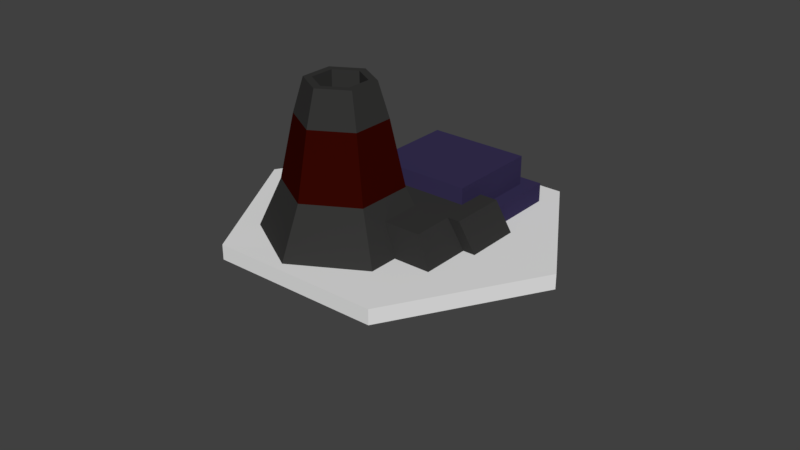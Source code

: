 # Source: factory3.blend  (saved by Blender 2.79.0; exported with 4.5.12 LTS)
import bpy
from mathutils import Matrix  # noqa: F401  (used for matrix-valued properties, if any)

bpy.ops.wm.read_factory_settings(use_empty=True)
scene = bpy.context.scene
scene.name = 'Scene'

# ---- collections
col_collection_1 = bpy.data.collections.new('Collection 1'); scene.collection.children.link(col_collection_1)

# ---- materials (node trees are filled in below, after node groups)
mat_material_102 = bpy.data.materials.new('Material.102')
mat_material_102.alpha_threshold = 0.0
mat_material_102.use_transparent_shadow = False
mat_material_102.diffuse_color = (0.03813, 0.02976, 0.08714, 1.0)
mat_material_102.specular_color = (0.03813, 0.02976, 0.08714)
mat_material_102.roughness = 0.5
mat_material_101 = bpy.data.materials.new('Material.101')
mat_material_101.alpha_threshold = 0.0
mat_material_101.use_transparent_shadow = False
mat_material_101.diffuse_color = (0.03522, 0.0349, 0.03397, 1.0)
mat_material_101.specular_color = (0.03522, 0.0349, 0.03397)
mat_material_101.roughness = 0.5
mat_material_103 = bpy.data.materials.new('Material.103')
mat_material_103.alpha_threshold = 0.0
mat_material_103.use_transparent_shadow = False
mat_material_103.diffuse_color = (0.03522, 0.001995, 0.0005674, 1.0)
mat_material_103.specular_color = (0.03522, 0.001995, 0.0005674)
mat_material_103.roughness = 0.5

# ---- material node trees

# ---- world
world_world = bpy.data.worlds.new('World'); scene.world = world_world
world_world.color = (0.05088, 0.05088, 0.05088)
world_world.use_sun_shadow = False
world_world.sun_shadow_jitter_overblur = 0.0
world_world.cycles.sampling_method = 'MANUAL'

# ---- meshes
me_cube_006 = bpy.data.meshes.new('Cube.006')
me_cube_006.from_pydata([(-0.902, -0.8075, -0.1199), (-1.064, -0.9692, 0.1199), (-0.902, 0.2859, -0.1199), (-1.064, 0.4476, 0.1199), (0.2859, -0.8075, -0.1199), (0.4476, -0.9692, 0.1199), (0.2859, 0.2859, -0.1199), (0.4476, 0.4476, 0.1199), (-1.064, 0.4476, -0.1199), (-1.064, -0.9692, -0.1199), (0.4476, 0.4476, -0.1199), (0.4476, -0.9692, -0.1199), (-1.064, -0.9692, -0.1199), (-1.064, -0.9692, 0.1199), (0.4476, -0.9692, 0.1199), (0.4476, -0.9692, -0.1199), (-1.064, 0.4476, -0.1199), (-1.064, -0.9692, -0.1199), (0.4476, 0.4476, -0.1199), (0.4476, -0.9692, -0.1199), (-0.902, 0.2859, -0.4628), (-0.902, -0.8075, -0.4628), (0.2859, 0.2859, -0.4628), (0.2859, -0.8075, -0.4628)], [], [(12, 13, 3, 8), (8, 3, 7, 10), (10, 7, 14, 15), (11, 5, 1, 9), (2, 6, 22, 20), (7, 3, 13, 14), (16, 17, 12, 8), (18, 16, 8, 10), (19, 18, 10, 15), (17, 19, 15, 12), (9, 1, 13, 12), (5, 11, 15, 14), (11, 9, 12, 15), (1, 5, 14, 13), (2, 0, 17, 16), (6, 2, 16, 18), (4, 6, 18, 19), (0, 4, 19, 17), (20, 22, 23, 21), (6, 4, 23, 22), (0, 2, 20, 21), (4, 0, 21, 23)])
me_cube_006.polygons.foreach_set('use_smooth', [True] * 22)
_k = set([(0, 2), (0, 4), (0, 21), (1, 5), (1, 9), (2, 6), (2, 20), (3, 7), (3, 8), (3, 13), (4, 6), (4, 23), (5, 11), (6, 22), (7, 10), (7, 14), (8, 10), (8, 12), (9, 11), (10, 15), (12, 13), (14, 15), (16, 17), (16, 18), (17, 19), (18, 19), (20, 21), (20, 22), (21, 23), (22, 23)])
me_cube_006.attributes.new('sharp_edge', 'BOOLEAN', 'EDGE').data.foreach_set('value', [ (min(e.vertices), max(e.vertices)) in _k for e in me_cube_006.edges])
_uv = me_cube_006.uv_layers.new(name='UVMap')
_uv.uv.foreach_set('vector', [0.375, 0.0, 0.625, 0.0, 0.625, 0.25, 0.375, 0.25, 0.375, 0.25, 0.625, 0.25, 0.625, 0.5, 0.375, 0.5, 0.375, 0.5, 0.625, 0.5, 0.625, 0.75, 0.375, 0.75, 0.375, 0.75, 0.625, 0.75, 0.625, 1.0, 0.375, 1.0, 0.1518, 0.5285, 0.3482, 0.5285, 0.3482, 0.5285, 0.1518, 0.5285, 0.625, 0.5, 0.875, 0.5, 0.875, 0.75, 0.625, 0.75, 0.125, 0.5, 0.125, 0.75, 0.125, 0.75, 0.125, 0.5, 0.375, 0.5, 0.125, 0.5, 0.125, 0.5, 0.375, 0.5, 0.375, 0.75, 0.375, 0.5, 0.375, 0.5, 0.375, 0.75, 0.125, 0.75, 0.375, 0.75, 0.375, 0.75, 0.125, 0.75, 0.375, 1.0, 0.625, 1.0, 0.625, 1.0, 0.375, 1.0, 0.625, 0.75, 0.375, 0.75, 0.375, 0.75, 0.625, 0.75, 0.375, 0.75, 0.375, 1.0, 0.375, 1.0, 0.375, 0.75, 0.625, 1.0, 0.625, 0.75, 0.625, 0.75, 0.625, 1.0, 0.1518, 0.5285, 0.1518, 0.7215, 0.125, 0.75, 0.125, 0.5, 0.3482, 0.5285, 0.1518, 0.5285, 0.125, 0.5, 0.375, 0.5, 0.3482, 0.7215, 0.3482, 0.5285, 0.375, 0.5, 0.375, 0.75, 0.1518, 0.7215, 0.3482, 0.7215, 0.375, 0.75, 0.125, 0.75, 0.1518, 0.5285, 0.3482, 0.5285, 0.3482, 0.7215, 0.1518, 0.7215, 0.3482, 0.5285, 0.3482, 0.7215, 0.3482, 0.7215, 0.3482, 0.5285, 0.1518, 0.7215, 0.1518, 0.5285, 0.1518, 0.5285, 0.1518, 0.7215, 0.3482, 0.7215, 0.1518, 0.7215, 0.1518, 0.7215, 0.3482, 0.7215])
me_cube_006.materials.append(mat_material_102)
me_cube_006.use_remesh_preserve_volume = False
me_cube_006.use_remesh_preserve_attributes = False
me_cube_006.use_mirror_vertex_groups = False
me_cube_006.update()
me_cube_006.normals_split_custom_set([tuple(v) for v in zip(*[iter([-1.0, 0.0, 0.0, -1.0, 0.0, 0.0, -1.0, 0.0, 0.0, -1.0, 0.0, 0.0, 0.0, 1.0, 0.0, 0.0, 1.0, 0.0, 0.0, 1.0, 0.0, 0.0, 1.0, 0.0, 1.0, 0.0, 0.0, 1.0, 0.0, 0.0, 1.0, 0.0, 0.0, 1.0, 0.0, 0.0, 0.0, -1.0, 0.0, 0.0, -1.0, 0.0, 0.0, -1.0, 0.0, 0.0, -1.0, 0.0, 0.0, 1.0, 0.0, 0.0, 1.0, 0.0, 0.0, 1.0, 0.0, 0.0, 1.0, 0.0, 0.0, 0.0, 1.0, 0.0, 0.0, 1.0, 0.0, 0.0, 0.0, 0.0, 0.0, 0.0, 0.0, 0.0, 1.0, 0.0, 0.0, 1.0, 0.0, 0.0, 0.0, 0.0, 0.0, 1.0, 0.0, 0.0, 1.0, 0.0, 0.0, 1.0, 0.0, 0.0, 1.0, 0.0, 0.0, 1.0, 0.0, 0.0, 1.0, 0.0, 0.0, 1.0, 0.0, 0.0, 1.0, 0.0, 0.0, 0.0, 0.0, 0.0, 1.0, 0.0, 0.0, 1.0, 0.0, 0.0, 0.0, 0.0, 0.0, 0.0, 0.0, 0.0, 0.0, 0.0, 0.0, 0.0, 0.0, 0.0, 0.0, 0.0, 0.0, 0.0, 0.0, 0.0, 0.0, 0.0, 0.0, 0.0, 0.0, 0.0, 0.0, 0.0, 0.0, 0.0, 0.0, 0.0, 0.0, 0.0, 0.0, 0.0, 0.0, 0.0, 0.0, 0.0, 0.0, 0.0, 0.0, 0.0, 0.0, 0.0, 0.0, 0.0, 0.0, 0.0, 0.0, 0.0, 0.0, 0.0, 3.67e-08, 0.0, -1.0, 3.67e-08, 0.0, -1.0, 3.67e-08, 0.0, -1.0, 3.67e-08, 0.0, -1.0, -3.67e-08, 0.0, -1.0, 3.67e-08, 0.0, -1.0, 3.67e-08, 0.0, -1.0, -3.67e-08, 0.0, -1.0, -3.67e-08, 0.0, -1.0, -3.67e-08, 0.0, -1.0, -3.67e-08, 0.0, -1.0, -3.67e-08, 0.0, -1.0, 3.67e-08, 0.0, -1.0, -3.67e-08, 0.0, -1.0, -3.67e-08, 0.0, -1.0, 3.67e-08, 0.0, -1.0, 0.0, 0.0, -1.0, 0.0, 0.0, -1.0, 0.0, 0.0, -1.0, 0.0, 0.0, -1.0, 1.0, 0.0, 0.0, 1.0, 0.0, 0.0, 1.0, 0.0, 0.0, 1.0, 0.0, 0.0, -1.0, 0.0, 0.0, -1.0, 0.0, 0.0, -1.0, 0.0, 0.0, -1.0, 0.0, 0.0, 0.0, -1.0, 0.0, 0.0, -1.0, 0.0, 0.0, -1.0, 0.0, 0.0, -1.0, 0.0])] * 3)])
me_cylinder_059 = bpy.data.meshes.new('Cylinder.059')
me_cylinder_059.from_pydata([(0.0, 0.7128, 0.3692), (0.0, 1.0, 1.0), (0.6173, 0.3564, 0.3692), (0.866, 0.5, 1.0), (0.6173, -0.3564, 0.3692), (0.866, -0.5, 1.0), (-6.232e-08, -0.7128, 0.3692), (-8.742e-08, -1.0, 1.0), (-0.6173, -0.3564, 0.3692), (-0.866, -0.5, 1.0), (-0.6173, 0.3564, 0.3692), (-0.866, 0.5, 1.0), (-7.508e-09, 0.5367, -0.4285), (0.4648, 0.2684, -0.4285), (0.4648, -0.2684, -0.4285), (-5.443e-08, -0.5367, -0.4285), (-0.4648, -0.2684, -0.4285), (-0.4648, 0.2684, -0.4285), (-5.208e-10, 0.3089, -0.8535), (0.2675, 0.1545, -0.8535), (0.2675, -0.1545, -0.8535), (-2.767e-08, -0.3089, -0.8535), (-0.2675, -0.1545, -0.8535), (-0.2675, 0.1545, -0.8535), (-5.734e-09, 0.4099, -0.8535), (0.355, 0.205, -0.8535), (0.355, -0.205, -0.8535), (-4.157e-08, -0.4099, -0.8535), (-0.355, -0.205, -0.8535), (-0.355, 0.205, -0.8535), (-5.208e-10, 0.3089, 0.2307), (0.2675, 0.1545, 0.2307), (0.2675, -0.1545, 0.2307), (-2.767e-08, -0.3089, 0.2307), (-0.2675, -0.1545, 0.2307), (-0.2675, 0.1545, 0.2307), (-0.7037, -0.4063, 0.5883), (-0.866, 0.1249, 1.0), (-0.7053, 0.1057, 0.5924), (-1.331, 0.1249, 1.0), (-1.331, -0.5, 1.0), (-1.168, -0.4063, 0.5883), (-1.17, 0.1057, 0.5924), (-0.866, -1.198, 1.0), (-0.7037, -1.105, 0.5883), (-1.331, -1.198, 1.0), (-1.168, -1.105, 0.5883), (-1.484, -0.5, 1.0), (-1.322, -0.4063, 0.5883), (-1.484, -1.198, 1.0), (-1.322, -1.105, 0.5883), (-0.008245, -0.5, 1.0), (0.1541, -0.4063, 0.5883), (-0.008245, -1.198, 1.0), (0.1541, -1.105, 0.5883), (-0.008245, -0.5, 1.0), (0.1541, -0.4063, 0.5883), (-0.008245, -1.198, 1.0), (0.1541, -1.105, 0.5883), (-0.008245, -0.5, 1.0), (0.1541, -0.4063, 0.5883), (-0.008245, -1.198, 1.0), (0.1541, -1.105, 0.5883)], [], [(0, 1, 3, 2), (2, 3, 5, 4), (4, 5, 7, 6), (6, 7, 9, 36, 8), (3, 1, 11, 37, 9, 7, 5), (8, 36, 38, 37, 11, 10), (10, 11, 1, 0), (6, 8, 16, 15), (17, 12, 24, 29), (2, 4, 14, 13), (8, 10, 17, 16), (0, 2, 13, 12), (4, 6, 15, 14), (10, 0, 12, 17), (23, 18, 30, 35), (15, 16, 28, 27), (13, 14, 26, 25), (16, 17, 29, 28), (14, 15, 27, 26), (12, 13, 25, 24), (19, 18, 24, 25), (20, 19, 25, 26), (21, 20, 26, 27), (22, 21, 27, 28), (23, 22, 28, 29), (18, 23, 29, 24), (30, 31, 32, 33, 34, 35), (21, 22, 34, 33), (19, 20, 32, 31), (22, 23, 35, 34), (20, 21, 33, 32), (18, 19, 31, 30), (37, 38, 42, 39), (39, 42, 41, 40), (9, 40, 45, 43), (9, 37, 39, 40), (38, 36, 41, 42), (44, 43, 45, 46), (43, 44, 58, 57), (41, 36, 44, 46), (41, 46, 50, 48), (47, 48, 50, 49), (46, 45, 49, 50), (40, 41, 48, 47), (45, 40, 47, 49), (52, 51, 53, 54), (9, 43, 57, 55), (36, 9, 55, 56), (44, 36, 56, 58), (59, 60, 56, 55), (62, 61, 57, 58), (61, 59, 55, 57), (60, 62, 58, 56), (51, 52, 60, 59), (54, 53, 61, 62), (53, 51, 59, 61), (52, 54, 62, 60)])
me_cylinder_059.polygons.foreach_set('use_smooth', [True] * 57)
me_cylinder_059.polygons.foreach_set('material_index', [0, 0, 0, 0, 0, 0, 0, 1, 0, 1, 1, 1, 1, 1, 0, 0, 0, 0, 0, 0, 0, 0, 0, 0, 0, 0, 0, 0, 0, 0, 0, 0, 0, 0, 0, 0, 0, 0, 0, 0, 0, 0, 0, 0, 0, 0, 0, 0, 0, 0, 0, 0, 0, 0, 0, 0, 0])
_k = set([(0, 1), (0, 2), (0, 10), (0, 12), (1, 3), (1, 11), (2, 3), (2, 4), (2, 13), (3, 5), (4, 5), (4, 6), (4, 14), (5, 7), (6, 7), (6, 8), (6, 15), (7, 9), (8, 10), (8, 16), (8, 36), (9, 36), (9, 55), (10, 11), (10, 17), (11, 37), (12, 13), (12, 17), (12, 24), (13, 14), (13, 25), (14, 15), (14, 26), (15, 16), (15, 27), (16, 17), (16, 28), (17, 29), (18, 19), (18, 23), (18, 30), (19, 20), (19, 31), (20, 21), (20, 32), (21, 22), (21, 33), (22, 23), (22, 34), (23, 35), (24, 25), (24, 29), (25, 26), (26, 27), (27, 28), (28, 29), (30, 31), (30, 35), (31, 32), (32, 33), (33, 34), (34, 35), (36, 38), (36, 56), (37, 38), (37, 39), (38, 42), (39, 40), (39, 42), (40, 41), (40, 47), (41, 42), (41, 48), (43, 45), (43, 57), (44, 46), (44, 58), (45, 49), (46, 50), (47, 48), (47, 49), (48, 50), (49, 50), (51, 52), (51, 53), (52, 54), (53, 54), (55, 56), (56, 58), (57, 58)])
me_cylinder_059.attributes.new('sharp_edge', 'BOOLEAN', 'EDGE').data.foreach_set('value', [ (min(e.vertices), max(e.vertices)) in _k for e in me_cylinder_059.edges])
_uv = me_cylinder_059.uv_layers.new(name='UVMap')
_uv.uv.foreach_set('vector', [1.0, 0.5, 1.0, 1.0, 0.8333, 1.0, 0.8333, 0.5, 0.8333, 0.5, 0.8333, 1.0, 0.6667, 1.0, 0.6667, 0.5, 0.6667, 0.5, 0.6667, 1.0, 0.5, 1.0, 0.5, 0.5, 0.5, 0.5, 0.5, 1.0, 0.3333, 1.0, 0.3333, 0.6736, 0.3333, 0.5, 0.4578, 0.37, 0.25, 0.49, 0.04215, 0.37, 0.04215, 0.28, 0.04215, 0.13, 0.25, 0.01, 0.4578, 0.13, 0.3333, 0.5, 0.3333, 0.6736, 0.2279, 0.6769, 0.2292, 1.0, 0.1667, 1.0, 0.1667, 0.5, 0.1667, 0.5, 0.1667, 1.0, -8.941e-08, 1.0, -8.941e-08, 0.5, 0.5, 0.5, 0.3333, 0.5, 0.3333, 0.5, 0.5, 0.5, 0.1667, 0.5, -8.941e-08, 0.5, -8.941e-08, 0.5, 0.1667, 0.5, 0.8333, 0.5, 0.6667, 0.5, 0.6667, 0.5, 0.8333, 0.5, 0.3333, 0.5, 0.1667, 0.5, 0.1667, 0.5, 0.3333, 0.5, 1.0, 0.5, 0.8333, 0.5, 0.8333, 0.5, 1.0, 0.5, 0.6667, 0.5, 0.5, 0.5, 0.5, 0.5, 0.6667, 0.5, 0.1667, 0.5, -8.941e-08, 0.5, -8.941e-08, 0.5, 0.1667, 0.5, 0.5934, 0.3404, 0.75, 0.4309, 0.75, 0.4309, 0.5934, 0.3404, 0.5, 0.5, 0.3333, 0.5, 0.3333, 0.5, 0.5, 0.5, 0.8333, 0.5, 0.6667, 0.5, 0.6667, 0.5, 0.8333, 0.5, 0.3333, 0.5, 0.1667, 0.5, 0.1667, 0.5, 0.3333, 0.5, 0.6667, 0.5, 0.5, 0.5, 0.5, 0.5, 0.6667, 0.5, 1.0, 0.5, 0.8333, 0.5, 0.8333, 0.5, 1.0, 0.5, 0.9066, 0.3404, 0.75, 0.4309, 0.75, 0.49, 0.9578, 0.37, 0.9066, 0.1596, 0.9066, 0.3404, 0.9578, 0.37, 0.9578, 0.13, 0.75, 0.06913, 0.9066, 0.1596, 0.9578, 0.13, 0.75, 0.01, 0.5934, 0.1596, 0.75, 0.06913, 0.75, 0.01, 0.5422, 0.13, 0.5934, 0.3404, 0.5934, 0.1596, 0.5422, 0.13, 0.5422, 0.37, 0.75, 0.4309, 0.5934, 0.3404, 0.5422, 0.37, 0.75, 0.49, 0.75, 0.4309, 0.9066, 0.3404, 0.9066, 0.1596, 0.75, 0.06913, 0.5934, 0.1596, 0.5934, 0.3404, 0.75, 0.06913, 0.5934, 0.1596, 0.5934, 0.1596, 0.75, 0.06913, 0.9066, 0.3404, 0.9066, 0.1596, 0.9066, 0.1596, 0.9066, 0.3404, 0.5934, 0.1596, 0.5934, 0.3404, 0.5934, 0.3404, 0.5934, 0.1596, 0.9066, 0.1596, 0.75, 0.06913, 0.75, 0.06913, 0.9066, 0.1596, 0.75, 0.4309, 0.9066, 0.3404, 0.9066, 0.3404, 0.75, 0.4309, 0.2292, 1.0, 0.2279, 0.6769, 0.2279, 0.6769, 0.2292, 1.0, 0.2292, 1.0, 0.2279, 0.6769, 0.3333, 0.6736, 0.3333, 1.0, 0.04215, 0.13, 0.04215, 0.13, 0.04215, 0.13, 0.04215, 0.13, 0.04215, 0.13, 0.04215, 0.28, 0.04215, 0.28, 0.04215, 0.13, 0.2279, 0.6769, 0.3333, 0.6736, 0.3333, 0.6736, 0.2279, 0.6769, 0.3333, 0.6736, 0.3333, 1.0, 0.3333, 1.0, 0.3333, 0.6736, 0.3333, 1.0, 0.3333, 0.6736, 0.3333, 0.6736, 0.3333, 1.0, 0.3333, 0.6736, 0.3333, 0.6736, 0.3333, 0.6736, 0.3333, 0.6736, 0.3333, 0.6736, 0.3333, 0.6736, 0.3333, 0.6736, 0.3333, 0.6736, 0.3333, 1.0, 0.3333, 0.6736, 0.3333, 0.6736, 0.3333, 1.0, 0.3333, 0.6736, 0.3333, 1.0, 0.3333, 1.0, 0.3333, 0.6736, 0.3333, 1.0, 0.3333, 0.6736, 0.3333, 0.6736, 0.3333, 1.0, 0.04215, 0.13, 0.04215, 0.13, 0.04215, 0.13, 0.04215, 0.13, 0.3333, 0.6736, 0.3333, 1.0, 0.3333, 1.0, 0.3333, 0.6736, 0.04215, 0.13, 0.04215, 0.13, 0.04215, 0.13, 0.04215, 0.13, 0.3333, 0.6736, 0.3333, 1.0, 0.3333, 1.0, 0.3333, 0.6736, 0.3333, 0.6736, 0.3333, 0.6736, 0.3333, 0.6736, 0.3333, 0.6736, 0.3333, 1.0, 0.3333, 0.6736, 0.3333, 0.6736, 0.3333, 1.0, 0.3333, 0.6736, 0.3333, 1.0, 0.3333, 1.0, 0.3333, 0.6736, 0.3333, 1.0, 0.3333, 1.0, 0.3333, 1.0, 0.3333, 1.0, 0.3333, 0.6736, 0.3333, 0.6736, 0.3333, 0.6736, 0.3333, 0.6736, 0.3333, 1.0, 0.3333, 0.6736, 0.3333, 0.6736, 0.3333, 1.0, 0.3333, 0.6736, 0.3333, 1.0, 0.3333, 1.0, 0.3333, 0.6736, 0.3333, 1.0, 0.3333, 1.0, 0.3333, 1.0, 0.3333, 1.0, 0.3333, 0.6736, 0.3333, 0.6736, 0.3333, 0.6736, 0.3333, 0.6736])
me_cylinder_059.materials.append(mat_material_101)
me_cylinder_059.materials.append(mat_material_103)
me_cylinder_059.use_remesh_preserve_volume = False
me_cylinder_059.use_remesh_preserve_attributes = False
me_cylinder_059.use_mirror_vertex_groups = False
me_cylinder_059.update()
me_cylinder_059.normals_split_custom_set([tuple(v) for v in zip(*[iter([0.4651, 0.8057, -0.3668, 0.4651, 0.8057, -0.3668, 0.4651, 0.8057, -0.3668, 0.4651, 0.8057, -0.3668, 0.9303, -5.132e-08, -0.3668, 0.9303, -5.132e-08, -0.3668, 0.9303, -5.132e-08, -0.3668, 0.9303, -5.132e-08, -0.3668, 0.4651, -0.8057, -0.3668, 0.4651, -0.8057, -0.3668, 0.4651, -0.8057, -0.3668, 0.4651, -0.8057, -0.3668, -0.4651, -0.8057, -0.3668, -0.4651, -0.8057, -0.3668, -0.4651, -0.8057, -0.3668, -0.4651, -0.8057, -0.3668, -0.4651, -0.8057, -0.3668, 6.883e-08, 0.0, 1.0, 6.883e-08, 0.0, 1.0, 6.883e-08, 0.0, 1.0, 4.588e-08, 0.0, 1.0, 2.118e-08, 0.0, 1.0, 6.883e-08, 0.0, 1.0, 6.883e-08, 0.0, 1.0, -0.9303, 0.0, -0.3668, -0.9303, 0.0, -0.3668, -0.9303, 0.0, -0.3668, -0.9303, 0.0, -0.3668, -0.9303, 0.0, -0.3668, -0.9303, 0.0, -0.3668, -0.4651, 0.8057, -0.3668, -0.4651, 0.8057, -0.3668, -0.4651, 0.8057, -0.3668, -0.4651, 0.8057, -0.3668, -0.4911, -0.8506, -0.1878, -0.4911, -0.8506, -0.1878, -0.4911, -0.8506, -0.1878, -0.4911, -0.8506, -0.1878, -0.4841, 0.8385, -0.2501, -0.4841, 0.8385, -0.2501, -0.4841, 0.8385, -0.2501, -0.4841, 0.8385, -0.2501, 0.9822, -5.873e-08, -0.1878, 0.9822, -5.873e-08, -0.1878, 0.9822, -5.873e-08, -0.1878, 0.9822, -5.873e-08, -0.1878, -0.9822, 0.0, -0.1878, -0.9822, 0.0, -0.1878, -0.9822, 0.0, -0.1878, -0.9822, 0.0, -0.1878, 0.4911, 0.8506, -0.1878, 0.4911, 0.8506, -0.1878, 0.4911, 0.8506, -0.1878, 0.4911, 0.8506, -0.1878, 0.4911, -0.8506, -0.1878, 0.4911, -0.8506, -0.1878, 0.4911, -0.8506, -0.1878, 0.4911, -0.8506, -0.1878, -0.4911, 0.8506, -0.1878, -0.4911, 0.8506, -0.1878, -0.4911, 0.8506, -0.1878, -0.4911, 0.8506, -0.1878, 0.5, -0.866, 0.0, 0.5, -0.866, 0.0, 0.5, -0.866, 0.0, 0.5, -0.866, 0.0, -0.4841, -0.8385, -0.2501, -0.4841, -0.8385, -0.2501, -0.4841, -0.8385, -0.2501, -0.4841, -0.8385, -0.2501, 0.9682, -7.171e-08, -0.2501, 0.9682, -7.171e-08, -0.2501, 0.9682, -7.171e-08, -0.2501, 0.9682, -7.171e-08, -0.2501, -0.9682, 0.0, -0.2501, -0.9682, 0.0, -0.2501, -0.9682, 0.0, -0.2501, -0.9682, 0.0, -0.2501, 0.4841, -0.8385, -0.2501, 0.4841, -0.8385, -0.2501, 0.4841, -0.8385, -0.2501, 0.4841, -0.8385, -0.2501, 0.4841, 0.8385, -0.2501, 0.4841, 0.8385, -0.2501, 0.4841, 0.8385, -0.2501, 0.4841, 0.8385, -0.2501, -7.11e-07, 0.0, -1.0, -2.37e-07, 0.0, -1.0, -2.37e-07, 0.0, -1.0, -7.11e-07, 0.0, -1.0, -4.74e-07, 0.0, -1.0, -7.11e-07, 0.0, -1.0, -7.11e-07, 0.0, -1.0, -4.74e-07, 0.0, -1.0, -2.37e-07, 0.0, -1.0, -4.74e-07, 0.0, -1.0, -4.74e-07, 0.0, -1.0, -2.37e-07, 0.0, -1.0, -2.37e-07, 0.0, -1.0, -2.37e-07, 0.0, -1.0, -2.37e-07, 0.0, -1.0, -2.37e-07, 0.0, -1.0, 0.0, 0.0, -1.0, -2.37e-07, 0.0, -1.0, -2.37e-07, 0.0, -1.0, 0.0, 0.0, -1.0, -2.37e-07, 0.0, -1.0, 0.0, 0.0, -1.0, 0.0, 0.0, -1.0, -2.37e-07, 0.0, -1.0, 3.005e-08, 0.0, -1.0, 3.005e-08, 0.0, -1.0, 3.005e-08, 0.0, -1.0, 3.005e-08, 0.0, -1.0, 3.005e-08, 0.0, -1.0, 3.005e-08, 0.0, -1.0, 0.5, 0.866, 0.0, 0.5, 0.866, 0.0, 0.5, 0.866, 0.0, 0.5, 0.866, 0.0, -1.0, 0.0, 0.0, -1.0, 0.0, 0.0, -1.0, 0.0, 0.0, -1.0, 0.0, 0.0, 1.0, 8.897e-08, 0.0, 1.0, 8.897e-08, 0.0, 1.0, 8.897e-08, 0.0, 1.0, 8.897e-08, 0.0, -0.5, 0.866, 0.0, -0.5, 0.866, 0.0, -0.5, 0.866, 0.0, -0.5, 0.866, 0.0, -0.5, -0.866, 0.0, -0.5, -0.866, 0.0, -0.5, -0.866, 0.0, -0.5, -0.866, 0.0, 0.0, 0.9989, -0.04709, 0.0, 0.9989, -0.04709, 0.0, 0.9989, -0.04709, 0.0, 0.9989, -0.04709, -0.9303, 0.0, -0.3668, -0.9303, 0.0, -0.3668, -0.9303, 0.0, -0.3668, -0.9303, 0.0, -0.3668, 2.118e-08, 0.0, 1.0, 0.0, 0.0, 1.0, 0.0, 0.0, 1.0, 0.0, 0.0, 1.0, 2.118e-08, 0.0, 1.0, 4.588e-08, 0.0, 1.0, 0.0, 0.0, 1.0, 0.0, 0.0, 1.0, 0.0, 0.00814, -1.0, 0.0, 0.00271, -1.0, 0.0, 0.002717, -1.0, 0.0, 0.00814, -1.0, 0.0, -0.9751, -0.222, 0.0, -0.9751, -0.222, 0.0, -0.9751, -0.222, 0.0, -0.9751, -0.222, 0.0, -0.9751, -0.222, 0.0, -0.9751, -0.222, 0.0, -0.9751, -0.222, 0.0, -0.9751, -0.222, 0.0, 0.002717, -1.0, 0.0, 0.00271, -1.0, 0.0, 0.0, -1.0, 0.0, 0.0, -1.0, 0.0, 0.002717, -1.0, 0.0, 0.0, -1.0, 0.0, 0.0, -1.0, 0.0, 0.0, -1.0, -0.9303, 0.0, -0.3668, -0.9303, 0.0, -0.3668, -0.9303, 0.0, -0.3668, -0.9303, 0.0, -0.3668, 0.0, -0.9751, -0.222, 0.0, -0.9751, -0.222, 0.0, -0.9751, -0.222, 0.0, -0.9751, -0.222, 0.0, 0.9751, 0.222, 0.0, 0.9751, 0.222, 0.0, 0.9751, 0.222, 0.0, 0.9751, 0.222, 0.0, 0.0, 1.0, 0.0, 0.0, 1.0, 0.0, 0.0, 1.0, 0.0, 0.0, 1.0, 0.9303, 0.0, 0.3668, 0.9303, 0.0, 0.3668, 0.9303, 0.0, 0.3668, 0.9303, 0.0, 0.3668, 2.118e-08, 0.0, 1.0, 0.0, 0.0, 1.0, 0.0, 0.0, 1.0, 0.0, 0.0, 1.0, 0.0, 0.9751, 0.222, 0.0, 0.9751, 0.222, 0.0, 0.9751, 0.222, 0.0, 0.9751, 0.222, 0.0, 0.0, -1.0, 0.0, 0.00271, -1.0, 0.0, 0.0, -1.0, 0.0, 0.0, -1.0, 0.0, 0.0, 1.0, 0.0, 0.0, 1.0, 0.0, 0.0, 1.0, 0.0, 0.0, 1.0, 0.0, 0.0, 1.0, 0.0, 0.0, 1.0, 0.0, 0.0, 1.0, 0.0, 0.0, 1.0, 0.0, 0.0, 1.0, 0.0, 0.0, 1.0, 0.0, 0.0, 1.0, 0.0, 0.0, 1.0, 0.0, 0.0, 1.0, 0.0, 0.0, 1.0, 0.0, 0.0, 1.0, 0.0, 0.0, 1.0, 0.0, 0.0, 1.0, 0.0, 0.0, 1.0, 0.0, 0.0, 1.0, 0.0, 0.0, 1.0, 0.0, 0.0, 1.0, 0.0, 0.0, 1.0, 0.0, 0.0, 1.0, 0.0, 0.0, 1.0, 0.0, 0.0, 1.0, 0.0, 0.0, 1.0, 0.0, 0.0, 1.0, 0.0, 0.0, 1.0, 0.0, 0.0, 1.0, 0.0, 0.0, 1.0, 0.0, 0.0, 1.0, 0.0, 0.0, 1.0])] * 3)])
me_icosphere_116 = bpy.data.meshes.new('Icosphere.116')
me_icosphere_116.from_pydata([(-0.01195, 0.01379, 0.002016), (0.005494, 0.01561, 0.008443), (0.01779, 0.001977, 0.006601), (-0.01778, -0.00158, -0.006483), (-0.005841, -0.01577, -0.008618), (0.01229, -0.01403, -0.00196), (-0.00633, -0.01641, -0.007116), (-0.01827, -0.00222, -0.004982), (0.0118, -0.01467, -0.0004587), (0.0173, 0.001337, 0.008103), (0.005006, 0.01497, 0.009945), (-0.01244, 0.01315, 0.003518)], [], [(3, 0, 1, 2, 5, 4), (7, 6, 8, 9, 10, 11), (0, 3, 7, 11), (5, 2, 9, 8), (3, 4, 6, 7), (2, 1, 10, 9), (1, 0, 11, 10), (4, 5, 8, 6)])
me_icosphere_116.use_remesh_preserve_volume = False
me_icosphere_116.use_remesh_preserve_attributes = False
me_icosphere_116.use_mirror_vertex_groups = False
me_icosphere_116.update()

# ---- objects
ob_cube = bpy.data.objects.new('Cube', me_cube_006)
ob_cylinder = bpy.data.objects.new('Cylinder', me_cylinder_059)
ob_icosphere_106 = bpy.data.objects.new('Icosphere.106', me_icosphere_116)

# ---- transforms, parenting, visibility, modifiers, constraints
ob_cube.location = (-0.005474, 0.01585, 0.01286)
ob_cube.rotation_euler = (-1.629e-07, 0.0, 0.0)
ob_cube.scale = (-0.04579, -0.04579, -0.04579)
ob_cube.color = (0.8, 0.8, 0.8, 1.0)
ob_cube.lineart.crease_threshold = 0.0
ob_cylinder.location = (-0.01161, -0.02973, 0.0506)
ob_cylinder.rotation_euler = (-1.629e-07, 0.0, 0.0)
ob_cylinder.scale = (-0.04311, -0.04311, -0.04311)
ob_cylinder.color = (0.8, 0.8, 0.8, 1.0)
ob_cylinder.lineart.crease_threshold = 0.0
ob_icosphere_106.location = (0.0, 0.0, 0.0)
ob_icosphere_106.rotation_euler = (-0.4029, 0.2912, -0.2179)
ob_icosphere_106.scale = (4.8, 4.8, 4.8)
ob_icosphere_106.lineart.crease_threshold = 0.0

# ---- collection membership
col_collection_1.objects.link(ob_cube)
col_collection_1.objects.link(ob_cylinder)
col_collection_1.objects.link(ob_icosphere_106)

# ---- scene / render settings (as saved in the file)
scene.frame_start = 1; scene.frame_end = 250; scene.frame_set(1)
scene.render.engine = 'BLENDER_EEVEE_NEXT'
scene.render.resolution_percentage = 50
scene.render.dither_intensity = 0.0
scene.cycles.use_denoising = False
scene.cycles.samples = 128
scene.cycles.sampling_pattern = 'TABULATED_SOBOL'
scene.cycles.use_adaptive_sampling = False
scene.cycles.use_light_tree = False
scene.cycles.blur_glossy = 0.0
scene.cycles.sample_clamp_indirect = 0.0
scene.view_settings.view_transform = 'Standard'
bpy.context.view_layer.update()

# ---- added for rendering (the .blend has no active camera and no usable light): camera, sun
cam_auto = bpy.data.cameras.new('AutoCamera')
cam_auto.lens = 50.0
cam_auto.sensor_width = 36.0
cam_auto.clip_end = 1000.0
ob_auto_camera = bpy.data.objects.new('AutoCamera', cam_auto)
scene.collection.objects.link(ob_auto_camera)
ob_auto_camera.location = (0.320012, -0.384711, 0.260001)
ob_auto_camera.rotation_euler = (1.09748, -7.21219e-08, 0.694738)
scene.camera = ob_auto_camera
light_auto_sun = bpy.data.lights.new('AutoSun', 'SUN')
light_auto_sun.energy = 3.0
light_auto_sun.angle = 0.0523599
ob_auto_sun = bpy.data.objects.new('AutoSun', light_auto_sun)
scene.collection.objects.link(ob_auto_sun)
ob_auto_sun.rotation_euler = (0.872665, 0.174533, 0.523599)
bpy.context.view_layer.update()
